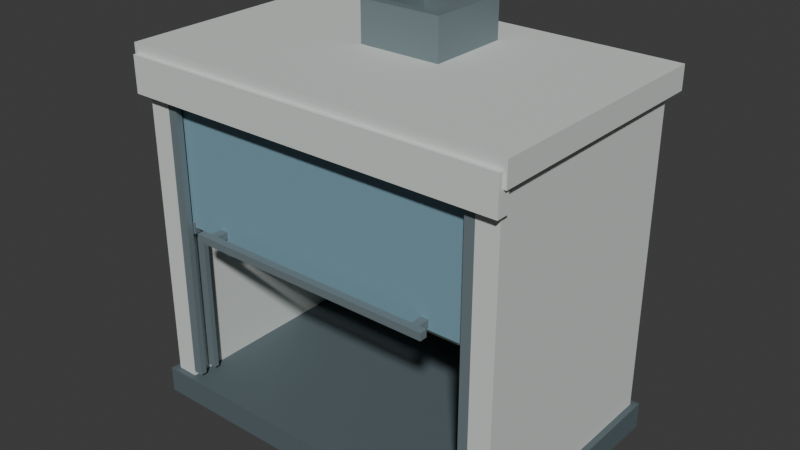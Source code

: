 # Source: source.blend  (saved by Blender 4.3.34; exported with 4.5.12 LTS)
import bpy
from mathutils import Matrix  # noqa: F401  (used for matrix-valued properties, if any)

bpy.ops.wm.read_factory_settings(use_empty=True)
scene = bpy.context.scene
scene.name = 'Scene'

# ---- collections
col_collection = bpy.data.collections.new('Collection'); scene.collection.children.link(col_collection)

# ---- materials (node trees are filled in below, after node groups)
mat_shell_warmivory = bpy.data.materials.new('Shell_WarmIvory')
mat_shell_warmivory.diffuse_color = (0.68, 0.72, 0.69, 1.0)
mat_deck_graphite = bpy.data.materials.new('Deck_Graphite')
mat_deck_graphite.diffuse_color = (0.1, 0.135, 0.15, 1.0)
mat_sash_opaquemutedblue = bpy.data.materials.new('Sash_OpaqueMutedBlue')
mat_sash_opaquemutedblue.diffuse_color = (0.2, 0.35, 0.43, 1.0)
mat_hardware_slate = bpy.data.materials.new('Hardware_Slate')
mat_hardware_slate.diffuse_color = (0.21, 0.27, 0.29, 1.0)

# ---- material node trees
mat_shell_warmivory.use_nodes = True; mat_shell_warmivory.node_tree.nodes.clear()
_N = mat_shell_warmivory.node_tree.nodes; _L = mat_shell_warmivory.node_tree.links
n0 = _N.new('ShaderNodeBsdfPrincipled'); n0.name = 'Principled BSDF'; n0.location = (10, 300)
n0.inputs[0].default_value = (0.68, 0.72, 0.69, 1.0)
n0.inputs[1].default_value = 0.02
n0.inputs[2].default_value = 0.7
n1 = _N.new('ShaderNodeOutputMaterial'); n1.name = 'Material Output'; n1.location = (300, 300)
_L.new(n0.outputs[0], n1.inputs[0])
n1.is_active_output = True
mat_deck_graphite.use_nodes = True; mat_deck_graphite.node_tree.nodes.clear()
_N = mat_deck_graphite.node_tree.nodes; _L = mat_deck_graphite.node_tree.links
n0 = _N.new('ShaderNodeBsdfPrincipled'); n0.name = 'Principled BSDF'; n0.location = (10, 300)
n0.inputs[0].default_value = (0.1, 0.135, 0.15, 1.0)
n0.inputs[1].default_value = 0.04
n0.inputs[2].default_value = 0.68
n1 = _N.new('ShaderNodeOutputMaterial'); n1.name = 'Material Output'; n1.location = (300, 300)
_L.new(n0.outputs[0], n1.inputs[0])
n1.is_active_output = True
mat_sash_opaquemutedblue.use_nodes = True; mat_sash_opaquemutedblue.node_tree.nodes.clear()
_N = mat_sash_opaquemutedblue.node_tree.nodes; _L = mat_sash_opaquemutedblue.node_tree.links
n0 = _N.new('ShaderNodeBsdfPrincipled'); n0.name = 'Principled BSDF'; n0.location = (10, 300)
n0.inputs[0].default_value = (0.2, 0.35, 0.43, 1.0)
n0.inputs[1].default_value = 0.04
n0.inputs[2].default_value = 0.6
n1 = _N.new('ShaderNodeOutputMaterial'); n1.name = 'Material Output'; n1.location = (300, 300)
_L.new(n0.outputs[0], n1.inputs[0])
n1.is_active_output = True
mat_hardware_slate.use_nodes = True; mat_hardware_slate.node_tree.nodes.clear()
_N = mat_hardware_slate.node_tree.nodes; _L = mat_hardware_slate.node_tree.links
n0 = _N.new('ShaderNodeBsdfPrincipled'); n0.name = 'Principled BSDF'; n0.location = (10, 300)
n0.inputs[0].default_value = (0.21, 0.27, 0.29, 1.0)
n0.inputs[1].default_value = 0.32
n1 = _N.new('ShaderNodeOutputMaterial'); n1.name = 'Material Output'; n1.location = (300, 300)
_L.new(n0.outputs[0], n1.inputs[0])
n1.is_active_output = True

# ---- world
world_world = bpy.data.worlds.new('World'); scene.world = world_world
world_world.use_nodes = True; world_world.node_tree.nodes.clear()
_N = world_world.node_tree.nodes; _L = world_world.node_tree.links
n0 = _N.new('ShaderNodeOutputWorld'); n0.name = 'World Output'; n0.location = (300, 300)
n1 = _N.new('ShaderNodeBackground'); n1.name = 'Background'; n1.location = (10, 300)
n1.inputs[0].default_value = (0.05088, 0.05088, 0.05088, 1.0)
_L.new(n1.outputs[0], n0.inputs[0])
n0.is_active_output = True
world_world.color = (0.05088, 0.05088, 0.05088)
world_world.sun_shadow_jitter_overblur = 0.0

# ---- meshes
me_base_solidworkdeck = bpy.data.meshes.new('Base_SolidWorkDeck')
me_base_solidworkdeck.from_pydata([(-0.625, -0.395, 0.0), (0.625, -0.395, 0.0), (-0.625, 0.395, 0.0), (0.625, 0.395, 0.0), (-0.625, -0.395, 0.085), (0.625, -0.395, 0.085), (-0.625, 0.395, 0.085), (0.625, 0.395, 0.085)], [], [(0, 2, 3, 1), (4, 5, 7, 6), (0, 1, 5, 4), (2, 6, 7, 3), (0, 4, 6, 2), (1, 3, 7, 5)])
me_base_solidworkdeck.polygons.foreach_set('material_index', [1, 1, 1, 1, 1, 1])
me_base_solidworkdeck.materials.append(mat_shell_warmivory)
me_base_solidworkdeck.materials.append(mat_deck_graphite)
me_base_solidworkdeck.materials.append(mat_sash_opaquemutedblue)
me_base_solidworkdeck.materials.append(mat_hardware_slate)
me_base_solidworkdeck.update()
me_shell_left = bpy.data.meshes.new('Shell_Left')
me_shell_left.from_pydata([(-0.605, -0.375, 0.065), (-0.535, -0.375, 0.065), (-0.605, 0.375, 0.065), (-0.535, 0.375, 0.065), (-0.605, -0.375, 1.125), (-0.535, -0.375, 1.125), (-0.605, 0.375, 1.125), (-0.535, 0.375, 1.125)], [], [(0, 2, 3, 1), (4, 5, 7, 6), (0, 1, 5, 4), (2, 6, 7, 3), (0, 4, 6, 2), (1, 3, 7, 5)])
me_shell_left.materials.append(mat_shell_warmivory)
me_shell_left.materials.append(mat_deck_graphite)
me_shell_left.materials.append(mat_sash_opaquemutedblue)
me_shell_left.materials.append(mat_hardware_slate)
me_shell_left.update()
me_shell_right = bpy.data.meshes.new('Shell_Right')
me_shell_right.from_pydata([(0.535, -0.375, 0.065), (0.605, -0.375, 0.065), (0.535, 0.375, 0.065), (0.605, 0.375, 0.065), (0.535, -0.375, 1.125), (0.605, -0.375, 1.125), (0.535, 0.375, 1.125), (0.605, 0.375, 1.125)], [], [(0, 2, 3, 1), (4, 5, 7, 6), (0, 1, 5, 4), (2, 6, 7, 3), (0, 4, 6, 2), (1, 3, 7, 5)])
me_shell_right.materials.append(mat_shell_warmivory)
me_shell_right.materials.append(mat_deck_graphite)
me_shell_right.materials.append(mat_sash_opaquemutedblue)
me_shell_right.materials.append(mat_hardware_slate)
me_shell_right.update()
me_shell_rearwall = bpy.data.meshes.new('Shell_RearWall')
me_shell_rearwall.from_pydata([(-0.565, 0.325, 0.06), (0.565, 0.325, 0.06), (-0.565, 0.39, 0.06), (0.565, 0.39, 0.06), (-0.565, 0.325, 1.135), (0.565, 0.325, 1.135), (-0.565, 0.39, 1.135), (0.565, 0.39, 1.135)], [], [(0, 2, 3, 1), (4, 5, 7, 6), (0, 1, 5, 4), (2, 6, 7, 3), (0, 4, 6, 2), (1, 3, 7, 5)])
me_shell_rearwall.materials.append(mat_shell_warmivory)
me_shell_rearwall.materials.append(mat_deck_graphite)
me_shell_rearwall.materials.append(mat_sash_opaquemutedblue)
me_shell_rearwall.materials.append(mat_hardware_slate)
me_shell_rearwall.update()
me_roof_trueopenframe = bpy.data.meshes.new('Roof_TrueOpenFrame')
me_roof_trueopenframe.from_pydata([(-0.63, -0.395, 1.095), (0.63, -0.395, 1.095), (0.63, 0.415, 1.095), (-0.63, 0.415, 1.095), (-0.115, 0.015, 1.095), (0.115, 0.015, 1.095), (0.115, 0.245, 1.095), (-0.115, 0.245, 1.095), (-0.63, -0.395, 1.17), (0.63, -0.395, 1.17), (0.63, 0.415, 1.17), (-0.63, 0.415, 1.17), (-0.115, 0.015, 1.17), (0.115, 0.015, 1.17), (0.115, 0.245, 1.17), (-0.115, 0.245, 1.17)], [], [(0, 1, 9, 8), (4, 12, 13, 5), (8, 9, 13, 12), (4, 5, 1, 0), (1, 2, 10, 9), (5, 13, 14, 6), (9, 10, 14, 13), (5, 6, 2, 1), (2, 3, 11, 10), (6, 14, 15, 7), (10, 11, 15, 14), (6, 7, 3, 2), (3, 0, 8, 11), (7, 15, 12, 4), (11, 8, 12, 15), (7, 4, 0, 3)])
me_roof_trueopenframe.materials.append(mat_shell_warmivory)
me_roof_trueopenframe.materials.append(mat_deck_graphite)
me_roof_trueopenframe.materials.append(mat_sash_opaquemutedblue)
me_roof_trueopenframe.materials.append(mat_hardware_slate)
me_roof_trueopenframe.update()
me_roof_shortopencollar = bpy.data.meshes.new('Roof_ShortOpenCollar')
me_roof_shortopencollar.from_pydata([(-0.135, -0.005, 1.155), (0.135, -0.005, 1.155), (0.135, 0.265, 1.155), (-0.135, 0.265, 1.155), (-0.105, 0.025, 1.155), (0.105, 0.025, 1.155), (0.105, 0.235, 1.155), (-0.105, 0.235, 1.155), (-0.135, -0.005, 1.3), (0.135, -0.005, 1.3), (0.135, 0.265, 1.3), (-0.135, 0.265, 1.3), (-0.105, 0.025, 1.3), (0.105, 0.025, 1.3), (0.105, 0.235, 1.3), (-0.105, 0.235, 1.3)], [], [(0, 1, 9, 8), (4, 12, 13, 5), (8, 9, 13, 12), (4, 5, 1, 0), (1, 2, 10, 9), (5, 13, 14, 6), (9, 10, 14, 13), (5, 6, 2, 1), (2, 3, 11, 10), (6, 14, 15, 7), (10, 11, 15, 14), (6, 7, 3, 2), (3, 0, 8, 11), (7, 15, 12, 4), (11, 8, 12, 15), (7, 4, 0, 3)])
me_roof_shortopencollar.polygons.foreach_set('material_index', [3, 3, 3, 3, 3, 3, 3, 3, 3, 3, 3, 3, 3, 3, 3, 3])
me_roof_shortopencollar.materials.append(mat_shell_warmivory)
me_roof_shortopencollar.materials.append(mat_deck_graphite)
me_roof_shortopencollar.materials.append(mat_sash_opaquemutedblue)
me_roof_shortopencollar.materials.append(mat_hardware_slate)
me_roof_shortopencollar.update()
me_guide_left_uchannel = bpy.data.meshes.new('Guide_Left_UChannel')
me_guide_left_uchannel.from_pydata([(-0.562, -0.374, 0.1), (-0.503, -0.374, 0.1), (-0.503, -0.354, 0.1), (-0.537, -0.354, 0.1), (-0.537, -0.318, 0.1), (-0.503, -0.318, 0.1), (-0.503, -0.302, 0.1), (-0.562, -0.302, 0.1), (-0.562, -0.374, 1.118), (-0.503, -0.374, 1.118), (-0.503, -0.354, 1.118), (-0.537, -0.354, 1.118), (-0.537, -0.318, 1.118), (-0.503, -0.318, 1.118), (-0.503, -0.302, 1.118), (-0.562, -0.302, 1.118)], [], [(7, 6, 5, 4, 3, 2, 1, 0), (8, 9, 10, 11, 12, 13, 14, 15), (0, 1, 9, 8), (1, 2, 10, 9), (2, 3, 11, 10), (3, 4, 12, 11), (4, 5, 13, 12), (5, 6, 14, 13), (6, 7, 15, 14), (7, 0, 8, 15)])
me_guide_left_uchannel.polygons.foreach_set('material_index', [3, 3, 3, 3, 3, 3, 3, 3, 3, 3])
me_guide_left_uchannel.materials.append(mat_shell_warmivory)
me_guide_left_uchannel.materials.append(mat_deck_graphite)
me_guide_left_uchannel.materials.append(mat_sash_opaquemutedblue)
me_guide_left_uchannel.materials.append(mat_hardware_slate)
me_guide_left_uchannel.update()
me_stop_left = bpy.data.meshes.new('Stop_Left')
me_stop_left.from_pydata([(-0.545, -0.351, 0.595), (-0.497, -0.351, 0.595), (-0.545, -0.321, 0.595), (-0.497, -0.321, 0.595), (-0.545, -0.351, 0.631), (-0.497, -0.351, 0.631), (-0.545, -0.321, 0.631), (-0.497, -0.321, 0.631)], [], [(0, 2, 3, 1), (4, 5, 7, 6), (0, 1, 5, 4), (2, 6, 7, 3), (0, 4, 6, 2), (1, 3, 7, 5)])
me_stop_left.polygons.foreach_set('material_index', [3, 3, 3, 3, 3, 3])
me_stop_left.materials.append(mat_shell_warmivory)
me_stop_left.materials.append(mat_deck_graphite)
me_stop_left.materials.append(mat_sash_opaquemutedblue)
me_stop_left.materials.append(mat_hardware_slate)
me_stop_left.update()
me_guide_right_uchannel = bpy.data.meshes.new('Guide_Right_UChannel')
me_guide_right_uchannel.from_pydata([(0.562, -0.374, 0.1), (0.503, -0.374, 0.1), (0.503, -0.354, 0.1), (0.537, -0.354, 0.1), (0.537, -0.318, 0.1), (0.503, -0.318, 0.1), (0.503, -0.302, 0.1), (0.562, -0.302, 0.1), (0.562, -0.374, 1.118), (0.503, -0.374, 1.118), (0.503, -0.354, 1.118), (0.537, -0.354, 1.118), (0.537, -0.318, 1.118), (0.503, -0.318, 1.118), (0.503, -0.302, 1.118), (0.562, -0.302, 1.118)], [], [(7, 0, 1, 2, 3, 4, 5, 6), (8, 15, 14, 13, 12, 11, 10, 9), (0, 8, 9, 1), (1, 9, 10, 2), (2, 10, 11, 3), (3, 11, 12, 4), (4, 12, 13, 5), (5, 13, 14, 6), (6, 14, 15, 7), (7, 15, 8, 0)])
me_guide_right_uchannel.polygons.foreach_set('material_index', [3, 3, 3, 3, 3, 3, 3, 3, 3, 3])
me_guide_right_uchannel.materials.append(mat_shell_warmivory)
me_guide_right_uchannel.materials.append(mat_deck_graphite)
me_guide_right_uchannel.materials.append(mat_sash_opaquemutedblue)
me_guide_right_uchannel.materials.append(mat_hardware_slate)
me_guide_right_uchannel.update()
me_stop_right = bpy.data.meshes.new('Stop_Right')
me_stop_right.from_pydata([(0.497, -0.351, 0.595), (0.545, -0.351, 0.595), (0.497, -0.321, 0.595), (0.545, -0.321, 0.595), (0.497, -0.351, 0.631), (0.545, -0.351, 0.631), (0.497, -0.321, 0.631), (0.545, -0.321, 0.631)], [], [(0, 2, 3, 1), (4, 5, 7, 6), (0, 1, 5, 4), (2, 6, 7, 3), (0, 4, 6, 2), (1, 3, 7, 5)])
me_stop_right.polygons.foreach_set('material_index', [3, 3, 3, 3, 3, 3])
me_stop_right.materials.append(mat_shell_warmivory)
me_stop_right.materials.append(mat_deck_graphite)
me_stop_right.materials.append(mat_sash_opaquemutedblue)
me_stop_right.materials.append(mat_hardware_slate)
me_stop_right.update()
me_sash_fixedopaquepanel = bpy.data.meshes.new('Sash_FixedOpaquePanel')
me_sash_fixedopaquepanel.from_pydata([(-0.519, -0.346, 0.615), (0.519, -0.346, 0.615), (-0.519, -0.326, 0.615), (0.519, -0.326, 0.615), (-0.519, -0.346, 1.087), (0.519, -0.346, 1.087), (-0.519, -0.326, 1.087), (0.519, -0.326, 1.087)], [], [(0, 2, 3, 1), (4, 5, 7, 6), (0, 1, 5, 4), (2, 6, 7, 3), (0, 4, 6, 2), (1, 3, 7, 5)])
me_sash_fixedopaquepanel.polygons.foreach_set('material_index', [2, 2, 2, 2, 2, 2])
me_sash_fixedopaquepanel.materials.append(mat_shell_warmivory)
me_sash_fixedopaquepanel.materials.append(mat_deck_graphite)
me_sash_fixedopaquepanel.materials.append(mat_sash_opaquemutedblue)
me_sash_fixedopaquepanel.materials.append(mat_hardware_slate)
me_sash_fixedopaquepanel.update()
me_handle_left_seat = bpy.data.meshes.new('Handle_Left_Seat')
me_handle_left_seat.from_pydata([(-0.382, -0.403, 0.624), (-0.358, -0.403, 0.624), (-0.382, -0.337, 0.624), (-0.358, -0.337, 0.624), (-0.382, -0.403, 0.646), (-0.358, -0.403, 0.646), (-0.382, -0.337, 0.646), (-0.358, -0.337, 0.646)], [], [(0, 2, 3, 1), (4, 5, 7, 6), (0, 1, 5, 4), (2, 6, 7, 3), (0, 4, 6, 2), (1, 3, 7, 5)])
me_handle_left_seat.polygons.foreach_set('material_index', [3, 3, 3, 3, 3, 3])
me_handle_left_seat.materials.append(mat_shell_warmivory)
me_handle_left_seat.materials.append(mat_deck_graphite)
me_handle_left_seat.materials.append(mat_sash_opaquemutedblue)
me_handle_left_seat.materials.append(mat_hardware_slate)
me_handle_left_seat.update()
me_handle_right_seat = bpy.data.meshes.new('Handle_Right_Seat')
me_handle_right_seat.from_pydata([(0.358, -0.403, 0.624), (0.382, -0.403, 0.624), (0.358, -0.337, 0.624), (0.382, -0.337, 0.624), (0.358, -0.403, 0.646), (0.382, -0.403, 0.646), (0.358, -0.337, 0.646), (0.382, -0.337, 0.646)], [], [(0, 2, 3, 1), (4, 5, 7, 6), (0, 1, 5, 4), (2, 6, 7, 3), (0, 4, 6, 2), (1, 3, 7, 5)])
me_handle_right_seat.polygons.foreach_set('material_index', [3, 3, 3, 3, 3, 3])
me_handle_right_seat.materials.append(mat_shell_warmivory)
me_handle_right_seat.materials.append(mat_deck_graphite)
me_handle_right_seat.materials.append(mat_sash_opaquemutedblue)
me_handle_right_seat.materials.append(mat_hardware_slate)
me_handle_right_seat.update()
me_handle_frontbar = bpy.data.meshes.new('Handle_FrontBar')
me_handle_frontbar.from_pydata([(-0.41, -0.413, 0.626), (0.41, -0.413, 0.626), (-0.41, -0.389, 0.626), (0.41, -0.389, 0.626), (-0.41, -0.413, 0.65), (0.41, -0.413, 0.65), (-0.41, -0.389, 0.65), (0.41, -0.389, 0.65)], [], [(0, 2, 3, 1), (4, 5, 7, 6), (0, 1, 5, 4), (2, 6, 7, 3), (0, 4, 6, 2), (1, 3, 7, 5)])
me_handle_frontbar.polygons.foreach_set('material_index', [3, 3, 3, 3, 3, 3])
me_handle_frontbar.materials.append(mat_shell_warmivory)
me_handle_frontbar.materials.append(mat_deck_graphite)
me_handle_frontbar.materials.append(mat_sash_opaquemutedblue)
me_handle_frontbar.materials.append(mat_hardware_slate)
me_handle_frontbar.update()
me_baffle_raisedrearpanel = bpy.data.meshes.new('Baffle_RaisedRearPanel')
me_baffle_raisedrearpanel.from_pydata([(-0.502, 0.225, 0.145), (0.502, 0.225, 0.145), (-0.502, 0.247, 0.145), (0.502, 0.247, 0.145), (-0.502, 0.225, 1.055), (0.502, 0.225, 1.055), (-0.502, 0.247, 1.055), (0.502, 0.247, 1.055)], [], [(0, 2, 3, 1), (4, 5, 7, 6), (0, 1, 5, 4), (2, 6, 7, 3), (0, 4, 6, 2), (1, 3, 7, 5)])
me_baffle_raisedrearpanel.materials.append(mat_shell_warmivory)
me_baffle_raisedrearpanel.materials.append(mat_deck_graphite)
me_baffle_raisedrearpanel.materials.append(mat_sash_opaquemutedblue)
me_baffle_raisedrearpanel.materials.append(mat_hardware_slate)
me_baffle_raisedrearpanel.update()
me_baffle_left_low_standoff = bpy.data.meshes.new('Baffle_Left_Low_Standoff')
me_baffle_left_low_standoff.from_pydata([(-0.463, 0.238, 0.193), (-0.407, 0.238, 0.193), (-0.463, 0.342, 0.193), (-0.407, 0.342, 0.193), (-0.463, 0.238, 0.247), (-0.407, 0.238, 0.247), (-0.463, 0.342, 0.247), (-0.407, 0.342, 0.247)], [], [(0, 2, 3, 1), (4, 5, 7, 6), (0, 1, 5, 4), (2, 6, 7, 3), (0, 4, 6, 2), (1, 3, 7, 5)])
me_baffle_left_low_standoff.polygons.foreach_set('material_index', [3, 3, 3, 3, 3, 3])
me_baffle_left_low_standoff.materials.append(mat_shell_warmivory)
me_baffle_left_low_standoff.materials.append(mat_deck_graphite)
me_baffle_left_low_standoff.materials.append(mat_sash_opaquemutedblue)
me_baffle_left_low_standoff.materials.append(mat_hardware_slate)
me_baffle_left_low_standoff.update()
me_baffle_left_high_standoff = bpy.data.meshes.new('Baffle_Left_High_Standoff')
me_baffle_left_high_standoff.from_pydata([(-0.463, 0.238, 0.933), (-0.407, 0.238, 0.933), (-0.463, 0.342, 0.933), (-0.407, 0.342, 0.933), (-0.463, 0.238, 0.987), (-0.407, 0.238, 0.987), (-0.463, 0.342, 0.987), (-0.407, 0.342, 0.987)], [], [(0, 2, 3, 1), (4, 5, 7, 6), (0, 1, 5, 4), (2, 6, 7, 3), (0, 4, 6, 2), (1, 3, 7, 5)])
me_baffle_left_high_standoff.polygons.foreach_set('material_index', [3, 3, 3, 3, 3, 3])
me_baffle_left_high_standoff.materials.append(mat_shell_warmivory)
me_baffle_left_high_standoff.materials.append(mat_deck_graphite)
me_baffle_left_high_standoff.materials.append(mat_sash_opaquemutedblue)
me_baffle_left_high_standoff.materials.append(mat_hardware_slate)
me_baffle_left_high_standoff.update()
me_baffle_right_low_standoff = bpy.data.meshes.new('Baffle_Right_Low_Standoff')
me_baffle_right_low_standoff.from_pydata([(0.407, 0.238, 0.193), (0.463, 0.238, 0.193), (0.407, 0.342, 0.193), (0.463, 0.342, 0.193), (0.407, 0.238, 0.247), (0.463, 0.238, 0.247), (0.407, 0.342, 0.247), (0.463, 0.342, 0.247)], [], [(0, 2, 3, 1), (4, 5, 7, 6), (0, 1, 5, 4), (2, 6, 7, 3), (0, 4, 6, 2), (1, 3, 7, 5)])
me_baffle_right_low_standoff.polygons.foreach_set('material_index', [3, 3, 3, 3, 3, 3])
me_baffle_right_low_standoff.materials.append(mat_shell_warmivory)
me_baffle_right_low_standoff.materials.append(mat_deck_graphite)
me_baffle_right_low_standoff.materials.append(mat_sash_opaquemutedblue)
me_baffle_right_low_standoff.materials.append(mat_hardware_slate)
me_baffle_right_low_standoff.update()
me_baffle_right_high_standoff = bpy.data.meshes.new('Baffle_Right_High_Standoff')
me_baffle_right_high_standoff.from_pydata([(0.407, 0.238, 0.933), (0.463, 0.238, 0.933), (0.407, 0.342, 0.933), (0.463, 0.342, 0.933), (0.407, 0.238, 0.987), (0.463, 0.238, 0.987), (0.407, 0.342, 0.987), (0.463, 0.342, 0.987)], [], [(0, 2, 3, 1), (4, 5, 7, 6), (0, 1, 5, 4), (2, 6, 7, 3), (0, 4, 6, 2), (1, 3, 7, 5)])
me_baffle_right_high_standoff.polygons.foreach_set('material_index', [3, 3, 3, 3, 3, 3])
me_baffle_right_high_standoff.materials.append(mat_shell_warmivory)
me_baffle_right_high_standoff.materials.append(mat_deck_graphite)
me_baffle_right_high_standoff.materials.append(mat_sash_opaquemutedblue)
me_baffle_right_high_standoff.materials.append(mat_hardware_slate)
me_baffle_right_high_standoff.update()
me_fascia_frontheader = bpy.data.meshes.new('Fascia_FrontHeader')
me_fascia_frontheader.from_pydata([(-0.62, -0.41, 1.025), (0.62, -0.41, 1.025), (-0.62, -0.37, 1.025), (0.62, -0.37, 1.025), (-0.62, -0.41, 1.14), (0.62, -0.41, 1.14), (-0.62, -0.37, 1.14), (0.62, -0.37, 1.14)], [], [(0, 2, 3, 1), (4, 5, 7, 6), (0, 1, 5, 4), (2, 6, 7, 3), (0, 4, 6, 2), (1, 3, 7, 5)])
me_fascia_frontheader.materials.append(mat_shell_warmivory)
me_fascia_frontheader.materials.append(mat_deck_graphite)
me_fascia_frontheader.materials.append(mat_sash_opaquemutedblue)
me_fascia_frontheader.materials.append(mat_hardware_slate)
me_fascia_frontheader.update()

# ---- objects
ob_onefixedsashfumehood = bpy.data.objects.new('OneFixedSashFumeHood', None)
ob_base_solidworkdeck = bpy.data.objects.new('Base_SolidWorkDeck', me_base_solidworkdeck)
ob_shell_left = bpy.data.objects.new('Shell_Left', me_shell_left)
ob_shell_right = bpy.data.objects.new('Shell_Right', me_shell_right)
ob_shell_rearwall = bpy.data.objects.new('Shell_RearWall', me_shell_rearwall)
ob_roof_trueopenframe = bpy.data.objects.new('Roof_TrueOpenFrame', me_roof_trueopenframe)
ob_roof_shortopencollar = bpy.data.objects.new('Roof_ShortOpenCollar', me_roof_shortopencollar)
ob_guide_left_uchannel = bpy.data.objects.new('Guide_Left_UChannel', me_guide_left_uchannel)
ob_stop_left = bpy.data.objects.new('Stop_Left', me_stop_left)
ob_guide_right_uchannel = bpy.data.objects.new('Guide_Right_UChannel', me_guide_right_uchannel)
ob_stop_right = bpy.data.objects.new('Stop_Right', me_stop_right)
ob_sash_fixedopaquepanel = bpy.data.objects.new('Sash_FixedOpaquePanel', me_sash_fixedopaquepanel)
ob_handle_left_seat = bpy.data.objects.new('Handle_Left_Seat', me_handle_left_seat)
ob_handle_right_seat = bpy.data.objects.new('Handle_Right_Seat', me_handle_right_seat)
ob_handle_frontbar = bpy.data.objects.new('Handle_FrontBar', me_handle_frontbar)
ob_baffle_raisedrearpanel = bpy.data.objects.new('Baffle_RaisedRearPanel', me_baffle_raisedrearpanel)
ob_baffle_left_low_standoff = bpy.data.objects.new('Baffle_Left_Low_Standoff', me_baffle_left_low_standoff)
ob_baffle_left_high_standoff = bpy.data.objects.new('Baffle_Left_High_Standoff', me_baffle_left_high_standoff)
ob_baffle_right_low_standoff = bpy.data.objects.new('Baffle_Right_Low_Standoff', me_baffle_right_low_standoff)
ob_baffle_right_high_standoff = bpy.data.objects.new('Baffle_Right_High_Standoff', me_baffle_right_high_standoff)
ob_fascia_frontheader = bpy.data.objects.new('Fascia_FrontHeader', me_fascia_frontheader)

# ---- transforms, parenting, visibility, modifiers, constraints
ob_onefixedsashfumehood.location = (0.0, 0.0, 0.0)
ob_base_solidworkdeck.parent = ob_onefixedsashfumehood
ob_base_solidworkdeck.location = (0.0, 0.0, 0.0)
ob_shell_left.parent = ob_onefixedsashfumehood
ob_shell_left.location = (0.0, 0.0, 0.0)
ob_shell_right.parent = ob_onefixedsashfumehood
ob_shell_right.location = (0.0, 0.0, 0.0)
ob_shell_rearwall.parent = ob_onefixedsashfumehood
ob_shell_rearwall.location = (0.0, 0.0, 0.0)
ob_roof_trueopenframe.parent = ob_onefixedsashfumehood
ob_roof_trueopenframe.location = (0.0, 0.0, 0.0)
ob_roof_shortopencollar.parent = ob_onefixedsashfumehood
ob_roof_shortopencollar.location = (0.0, 0.0, 0.0)
ob_guide_left_uchannel.parent = ob_onefixedsashfumehood
ob_guide_left_uchannel.location = (0.0, 0.0, 0.0)
ob_stop_left.parent = ob_onefixedsashfumehood
ob_stop_left.location = (0.0, 0.0, 0.0)
ob_guide_right_uchannel.parent = ob_onefixedsashfumehood
ob_guide_right_uchannel.location = (0.0, 0.0, 0.0)
ob_stop_right.parent = ob_onefixedsashfumehood
ob_stop_right.location = (0.0, 0.0, 0.0)
ob_sash_fixedopaquepanel.parent = ob_onefixedsashfumehood
ob_sash_fixedopaquepanel.location = (0.0, 0.0, 0.0)
ob_handle_left_seat.parent = ob_onefixedsashfumehood
ob_handle_left_seat.location = (0.0, 0.0, 0.0)
ob_handle_right_seat.parent = ob_onefixedsashfumehood
ob_handle_right_seat.location = (0.0, 0.0, 0.0)
ob_handle_frontbar.parent = ob_onefixedsashfumehood
ob_handle_frontbar.location = (0.0, 0.0, 0.0)
ob_baffle_raisedrearpanel.parent = ob_onefixedsashfumehood
ob_baffle_raisedrearpanel.location = (0.0, 0.0, 0.0)
ob_baffle_left_low_standoff.parent = ob_onefixedsashfumehood
ob_baffle_left_low_standoff.location = (0.0, 0.0, 0.0)
ob_baffle_left_high_standoff.parent = ob_onefixedsashfumehood
ob_baffle_left_high_standoff.location = (0.0, 0.0, 0.0)
ob_baffle_right_low_standoff.parent = ob_onefixedsashfumehood
ob_baffle_right_low_standoff.location = (0.0, 0.0, 0.0)
ob_baffle_right_high_standoff.parent = ob_onefixedsashfumehood
ob_baffle_right_high_standoff.location = (0.0, 0.0, 0.0)
ob_fascia_frontheader.parent = ob_onefixedsashfumehood
ob_fascia_frontheader.location = (0.0, 0.0, 0.0)

# ---- collection membership
scene.collection.objects.link(ob_onefixedsashfumehood)
scene.collection.objects.link(ob_base_solidworkdeck)
scene.collection.objects.link(ob_shell_left)
scene.collection.objects.link(ob_shell_right)
scene.collection.objects.link(ob_shell_rearwall)
scene.collection.objects.link(ob_roof_trueopenframe)
scene.collection.objects.link(ob_roof_shortopencollar)
scene.collection.objects.link(ob_guide_left_uchannel)
scene.collection.objects.link(ob_stop_left)
scene.collection.objects.link(ob_guide_right_uchannel)
scene.collection.objects.link(ob_stop_right)
scene.collection.objects.link(ob_sash_fixedopaquepanel)
scene.collection.objects.link(ob_handle_left_seat)
scene.collection.objects.link(ob_handle_right_seat)
scene.collection.objects.link(ob_handle_frontbar)
scene.collection.objects.link(ob_baffle_raisedrearpanel)
scene.collection.objects.link(ob_baffle_left_low_standoff)
scene.collection.objects.link(ob_baffle_left_high_standoff)
scene.collection.objects.link(ob_baffle_right_low_standoff)
scene.collection.objects.link(ob_baffle_right_high_standoff)
scene.collection.objects.link(ob_fascia_frontheader)

# ---- scene / render settings (as saved in the file)
scene.frame_start = 1; scene.frame_end = 250; scene.frame_set(1)
scene.render.engine = 'CYCLES'
scene.render.use_compositing = False
scene.cycles.use_denoising = False
scene.cycles.samples = 128
scene.cycles.use_adaptive_sampling = False
scene.cycles.seed = 17
bpy.context.view_layer.update()

# ---- added for rendering (the .blend has no active camera and no usable light): camera, sun
cam_auto = bpy.data.cameras.new('AutoCamera')
cam_auto.lens = 50.0
cam_auto.sensor_width = 36.0
cam_auto.clip_end = 1000.0
ob_auto_camera = bpy.data.objects.new('AutoCamera', cam_auto)
scene.collection.objects.link(ob_auto_camera)
ob_auto_camera.location = (1.84191, -2.2093, 2.12353)
ob_auto_camera.rotation_euler = (1.09748, -7.21219e-08, 0.694738)
scene.camera = ob_auto_camera
light_auto_sun = bpy.data.lights.new('AutoSun', 'SUN')
light_auto_sun.energy = 3.0
light_auto_sun.angle = 0.0523599
ob_auto_sun = bpy.data.objects.new('AutoSun', light_auto_sun)
scene.collection.objects.link(ob_auto_sun)
ob_auto_sun.rotation_euler = (0.872665, 0.174533, 0.523599)
bpy.context.view_layer.update()
